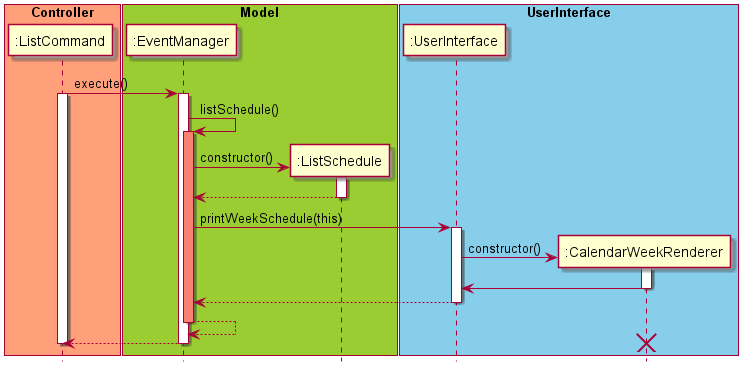

The diagram above was rendered by PlantUML. Its source (embedded in the PNG):
@startuml
hide footbox

box "Controller" #LightSalmon
participant ":ListCommand"
end box

box "Model" #YellowGreen
participant ":EventManager"
participant ":ListSchedule"
end box

box "UserInterface" #skyblue
participant ":UserInterface"
participant ":CalendarWeekRenderer"
end box

":ListCommand" -> ":EventManager" : execute()
activate ":ListCommand"
activate ":EventManager"
":EventManager" -> ":EventManager" : listSchedule()
activate ":EventManager" #Salmon
":EventManager" -> ":ListSchedule"** : constructor()
activate ":ListSchedule"
":ListSchedule" --> ":EventManager"
deactivate ":ListSchedule"
":EventManager" -> ":UserInterface" : printWeekSchedule(this)
activate ":UserInterface"
":UserInterface" -> ":CalendarWeekRenderer"** : constructor()
activate ":CalendarWeekRenderer"
":CalendarWeekRenderer" -> ":UserInterface"
deactivate ":CalendarWeekRenderer"
":UserInterface" --> ":EventManager"
deactivate ":UserInterface"
":EventManager" --> ":EventManager"
deactivate ":EventManager"
":EventManager" --> ":ListCommand"
deactivate
deactivate ":ListCommand"
destroy ":CalendarWeekRenderer"

@enduml